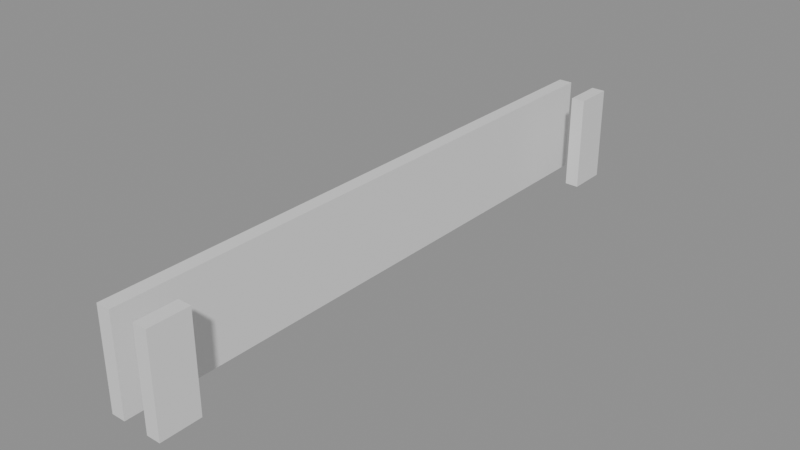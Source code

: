 # Source: building_lego.blend  (saved by Blender 5.0.119; exported with 4.5.12 LTS)
import bpy
from mathutils import Matrix  # noqa: F401  (used for matrix-valued properties, if any)

bpy.ops.wm.read_factory_settings(use_empty=True)
scene = bpy.context.scene
scene.name = 'Scene'

# ---- collections
col_01_paredes_externas = bpy.data.collections.new('01_Paredes_Externas'); scene.collection.children.link(col_01_paredes_externas)

# ---- materials (node trees are filled in below, after node groups)
mat_mat_parede_externa = bpy.data.materials.new('Mat_Parede_Externa')

# ---- material node trees
mat_mat_parede_externa.use_nodes = True; mat_mat_parede_externa.node_tree.nodes.clear()
_N = mat_mat_parede_externa.node_tree.nodes; _L = mat_mat_parede_externa.node_tree.links
n0 = _N.new('ShaderNodeBsdfPrincipled'); n0.name = 'BSDF - Pré-fundamentado'; n0.location = (-200, 100)
n1 = _N.new('ShaderNodeOutputMaterial'); n1.name = 'Saída de material'; n1.location = (200, 100)
_L.new(n0.outputs[0], n1.inputs[0])
n1.is_active_output = True

# ---- meshes
me_bloco_wall_set_3_wall_east_4582_789_z_5 = bpy.data.meshes.new('Bloco_wall_set_3_wall_east_4582_789_z-5')
me_bloco_wall_set_3_wall_east_4582_789_z_5.from_pydata([(-0.175, -0.5, -1.2), (0.175, -0.5, -1.2), (0.175, 0.5, -1.2), (-0.175, 0.5, -1.2), (-0.175, -0.5, 1.2), (0.175, -0.5, 1.2), (0.175, 0.5, 1.2), (-0.175, 0.5, 1.2)], [], [(0, 1, 2, 3), (4, 7, 6, 5), (0, 4, 5, 1), (2, 6, 7, 3), (0, 3, 7, 4), (1, 5, 6, 2)])
me_bloco_wall_set_3_wall_east_4582_789_z_5.materials.append(mat_mat_parede_externa)
me_bloco_wall_set_3_wall_east_4582_789_z_5.update()
me_bloco_wall_set_3_wall_east_4582_790_z_5 = bpy.data.meshes.new('Bloco_wall_set_3_wall_east_4582_790_z-5')
me_bloco_wall_set_3_wall_east_4582_790_z_5.from_pydata([(-0.175, -0.5, -1.2), (0.175, -0.5, -1.2), (0.175, 0.5, -1.2), (-0.175, 0.5, -1.2), (-0.175, -0.5, 1.2), (0.175, -0.5, 1.2), (0.175, 0.5, 1.2), (-0.175, 0.5, 1.2)], [], [(0, 1, 2, 3), (4, 7, 6, 5), (0, 4, 5, 1), (2, 6, 7, 3), (0, 3, 7, 4), (1, 5, 6, 2)])
me_bloco_wall_set_3_wall_east_4582_790_z_5.materials.append(mat_mat_parede_externa)
me_bloco_wall_set_3_wall_east_4582_790_z_5.update()
me_bloco_wall_set_3_wall_east_4582_791_z_5 = bpy.data.meshes.new('Bloco_wall_set_3_wall_east_4582_791_z-5')
me_bloco_wall_set_3_wall_east_4582_791_z_5.from_pydata([(-0.175, -0.5, -1.2), (0.175, -0.5, -1.2), (0.175, 0.5, -1.2), (-0.175, 0.5, -1.2), (-0.175, -0.5, 1.2), (0.175, -0.5, 1.2), (0.175, 0.5, 1.2), (-0.175, 0.5, 1.2)], [], [(0, 1, 2, 3), (4, 7, 6, 5), (0, 4, 5, 1), (2, 6, 7, 3), (0, 3, 7, 4), (1, 5, 6, 2)])
me_bloco_wall_set_3_wall_east_4582_791_z_5.materials.append(mat_mat_parede_externa)
me_bloco_wall_set_3_wall_east_4582_791_z_5.update()
me_bloco_wall_set_3_wall_east_4582_792_z_5 = bpy.data.meshes.new('Bloco_wall_set_3_wall_east_4582_792_z-5')
me_bloco_wall_set_3_wall_east_4582_792_z_5.from_pydata([(-0.175, -0.5, -1.2), (0.175, -0.5, -1.2), (0.175, 0.5, -1.2), (-0.175, 0.5, -1.2), (-0.175, -0.5, 1.2), (0.175, -0.5, 1.2), (0.175, 0.5, 1.2), (-0.175, 0.5, 1.2)], [], [(0, 1, 2, 3), (4, 7, 6, 5), (0, 4, 5, 1), (2, 6, 7, 3), (0, 3, 7, 4), (1, 5, 6, 2)])
me_bloco_wall_set_3_wall_east_4582_792_z_5.materials.append(mat_mat_parede_externa)
me_bloco_wall_set_3_wall_east_4582_792_z_5.update()
me_bloco_wall_set_3_wall_east_4582_793_z_5 = bpy.data.meshes.new('Bloco_wall_set_3_wall_east_4582_793_z-5')
me_bloco_wall_set_3_wall_east_4582_793_z_5.from_pydata([(-0.175, -0.5, -1.2), (0.175, -0.5, -1.2), (0.175, 0.5, -1.2), (-0.175, 0.5, -1.2), (-0.175, -0.5, 1.2), (0.175, -0.5, 1.2), (0.175, 0.5, 1.2), (-0.175, 0.5, 1.2)], [], [(0, 1, 2, 3), (4, 7, 6, 5), (0, 4, 5, 1), (2, 6, 7, 3), (0, 3, 7, 4), (1, 5, 6, 2)])
me_bloco_wall_set_3_wall_east_4582_793_z_5.materials.append(mat_mat_parede_externa)
me_bloco_wall_set_3_wall_east_4582_793_z_5.update()
me_bloco_wall_set_3_wall_east_4582_794_z_5 = bpy.data.meshes.new('Bloco_wall_set_3_wall_east_4582_794_z-5')
me_bloco_wall_set_3_wall_east_4582_794_z_5.from_pydata([(-0.175, -0.5, -1.2), (0.175, -0.5, -1.2), (0.175, 0.5, -1.2), (-0.175, 0.5, -1.2), (-0.175, -0.5, 1.2), (0.175, -0.5, 1.2), (0.175, 0.5, 1.2), (-0.175, 0.5, 1.2)], [], [(0, 1, 2, 3), (4, 7, 6, 5), (0, 4, 5, 1), (2, 6, 7, 3), (0, 3, 7, 4), (1, 5, 6, 2)])
me_bloco_wall_set_3_wall_east_4582_794_z_5.materials.append(mat_mat_parede_externa)
me_bloco_wall_set_3_wall_east_4582_794_z_5.update()
me_bloco_wall_set_3_wall_east_4582_795_z_5 = bpy.data.meshes.new('Bloco_wall_set_3_wall_east_4582_795_z-5')
me_bloco_wall_set_3_wall_east_4582_795_z_5.from_pydata([(-0.175, -0.5, -1.2), (0.175, -0.5, -1.2), (0.175, 0.5, -1.2), (-0.175, 0.5, -1.2), (-0.175, -0.5, 1.2), (0.175, -0.5, 1.2), (0.175, 0.5, 1.2), (-0.175, 0.5, 1.2)], [], [(0, 1, 2, 3), (4, 7, 6, 5), (0, 4, 5, 1), (2, 6, 7, 3), (0, 3, 7, 4), (1, 5, 6, 2)])
me_bloco_wall_set_3_wall_east_4582_795_z_5.materials.append(mat_mat_parede_externa)
me_bloco_wall_set_3_wall_east_4582_795_z_5.update()
me_bloco_wall_set_3_wall_east_4582_796_z_5 = bpy.data.meshes.new('Bloco_wall_set_3_wall_east_4582_796_z-5')
me_bloco_wall_set_3_wall_east_4582_796_z_5.from_pydata([(-0.175, -0.5, -1.2), (0.175, -0.5, -1.2), (0.175, 0.5, -1.2), (-0.175, 0.5, -1.2), (-0.175, -0.5, 1.2), (0.175, -0.5, 1.2), (0.175, 0.5, 1.2), (-0.175, 0.5, 1.2)], [], [(0, 1, 2, 3), (4, 7, 6, 5), (0, 4, 5, 1), (2, 6, 7, 3), (0, 3, 7, 4), (1, 5, 6, 2)])
me_bloco_wall_set_3_wall_east_4582_796_z_5.materials.append(mat_mat_parede_externa)
me_bloco_wall_set_3_wall_east_4582_796_z_5.update()
me_bloco_wall_set_3_wall_east_4582_797_z_5 = bpy.data.meshes.new('Bloco_wall_set_3_wall_east_4582_797_z-5')
me_bloco_wall_set_3_wall_east_4582_797_z_5.from_pydata([(-0.175, -0.5, -1.2), (0.175, -0.5, -1.2), (0.175, 0.5, -1.2), (-0.175, 0.5, -1.2), (-0.175, -0.5, 1.2), (0.175, -0.5, 1.2), (0.175, 0.5, 1.2), (-0.175, 0.5, 1.2)], [], [(0, 1, 2, 3), (4, 7, 6, 5), (0, 4, 5, 1), (2, 6, 7, 3), (0, 3, 7, 4), (1, 5, 6, 2)])
me_bloco_wall_set_3_wall_east_4582_797_z_5.materials.append(mat_mat_parede_externa)
me_bloco_wall_set_3_wall_east_4582_797_z_5.update()
me_bloco_wall_set_3_wall_east_4582_798_z_5 = bpy.data.meshes.new('Bloco_wall_set_3_wall_east_4582_798_z-5')
me_bloco_wall_set_3_wall_east_4582_798_z_5.from_pydata([(-0.175, -0.5, -1.2), (0.175, -0.5, -1.2), (0.175, 0.5, -1.2), (-0.175, 0.5, -1.2), (-0.175, -0.5, 1.2), (0.175, -0.5, 1.2), (0.175, 0.5, 1.2), (-0.175, 0.5, 1.2)], [], [(0, 1, 2, 3), (4, 7, 6, 5), (0, 4, 5, 1), (2, 6, 7, 3), (0, 3, 7, 4), (1, 5, 6, 2)])
me_bloco_wall_set_3_wall_east_4582_798_z_5.materials.append(mat_mat_parede_externa)
me_bloco_wall_set_3_wall_east_4582_798_z_5.update()
me_bloco_wall_set_3_wall_east_4582_799_z_5 = bpy.data.meshes.new('Bloco_wall_set_3_wall_east_4582_799_z-5')
me_bloco_wall_set_3_wall_east_4582_799_z_5.from_pydata([(-0.175, -0.5, -1.2), (0.175, -0.5, -1.2), (0.175, 0.5, -1.2), (-0.175, 0.5, -1.2), (-0.175, -0.5, 1.2), (0.175, -0.5, 1.2), (0.175, 0.5, 1.2), (-0.175, 0.5, 1.2)], [], [(0, 1, 2, 3), (4, 7, 6, 5), (0, 4, 5, 1), (2, 6, 7, 3), (0, 3, 7, 4), (1, 5, 6, 2)])
me_bloco_wall_set_3_wall_east_4582_799_z_5.materials.append(mat_mat_parede_externa)
me_bloco_wall_set_3_wall_east_4582_799_z_5.update()
me_bloco_wall_set_3_wall_east_4582_800_z_5 = bpy.data.meshes.new('Bloco_wall_set_3_wall_east_4582_800_z-5')
me_bloco_wall_set_3_wall_east_4582_800_z_5.from_pydata([(-0.175, -0.5, -1.2), (0.175, -0.5, -1.2), (0.175, 0.5, -1.2), (-0.175, 0.5, -1.2), (-0.175, -0.5, 1.2), (0.175, -0.5, 1.2), (0.175, 0.5, 1.2), (-0.175, 0.5, 1.2)], [], [(0, 1, 2, 3), (4, 7, 6, 5), (0, 4, 5, 1), (2, 6, 7, 3), (0, 3, 7, 4), (1, 5, 6, 2)])
me_bloco_wall_set_3_wall_east_4582_800_z_5.materials.append(mat_mat_parede_externa)
me_bloco_wall_set_3_wall_east_4582_800_z_5.update()
me_bloco_wall_set_3_wall_east_4582_801_z_5 = bpy.data.meshes.new('Bloco_wall_set_3_wall_east_4582_801_z-5')
me_bloco_wall_set_3_wall_east_4582_801_z_5.from_pydata([(-0.175, -0.5, -1.2), (0.175, -0.5, -1.2), (0.175, 0.5, -1.2), (-0.175, 0.5, -1.2), (-0.175, -0.5, 1.2), (0.175, -0.5, 1.2), (0.175, 0.5, 1.2), (-0.175, 0.5, 1.2)], [], [(0, 1, 2, 3), (4, 7, 6, 5), (0, 4, 5, 1), (2, 6, 7, 3), (0, 3, 7, 4), (1, 5, 6, 2)])
me_bloco_wall_set_3_wall_east_4582_801_z_5.materials.append(mat_mat_parede_externa)
me_bloco_wall_set_3_wall_east_4582_801_z_5.update()
me_bloco_wall_set_3_wall_east_4582_802_z_5 = bpy.data.meshes.new('Bloco_wall_set_3_wall_east_4582_802_z-5')
me_bloco_wall_set_3_wall_east_4582_802_z_5.from_pydata([(-0.175, -0.5, -1.2), (0.175, -0.5, -1.2), (0.175, 0.5, -1.2), (-0.175, 0.5, -1.2), (-0.175, -0.5, 1.2), (0.175, -0.5, 1.2), (0.175, 0.5, 1.2), (-0.175, 0.5, 1.2)], [], [(0, 1, 2, 3), (4, 7, 6, 5), (0, 4, 5, 1), (2, 6, 7, 3), (0, 3, 7, 4), (1, 5, 6, 2)])
me_bloco_wall_set_3_wall_east_4582_802_z_5.materials.append(mat_mat_parede_externa)
me_bloco_wall_set_3_wall_east_4582_802_z_5.update()
me_bloco_wall_set_3_wall_east_4582_803_z_5 = bpy.data.meshes.new('Bloco_wall_set_3_wall_east_4582_803_z-5')
me_bloco_wall_set_3_wall_east_4582_803_z_5.from_pydata([(-0.175, -0.5, -1.2), (0.175, -0.5, -1.2), (0.175, 0.5, -1.2), (-0.175, 0.5, -1.2), (-0.175, -0.5, 1.2), (0.175, -0.5, 1.2), (0.175, 0.5, 1.2), (-0.175, 0.5, 1.2)], [], [(0, 1, 2, 3), (4, 7, 6, 5), (0, 4, 5, 1), (2, 6, 7, 3), (0, 3, 7, 4), (1, 5, 6, 2)])
me_bloco_wall_set_3_wall_east_4582_803_z_5.materials.append(mat_mat_parede_externa)
me_bloco_wall_set_3_wall_east_4582_803_z_5.update()
me_bloco_wall_set_3_wall_sout_4583_789_z_5 = bpy.data.meshes.new('Bloco_wall_set_3_wall_sout_4583_789_z-5')
me_bloco_wall_set_3_wall_sout_4583_789_z_5.from_pydata([(-0.175, -0.5, -1.2), (0.175, -0.5, -1.2), (0.175, 0.5, -1.2), (-0.175, 0.5, -1.2), (-0.175, -0.5, 1.2), (0.175, -0.5, 1.2), (0.175, 0.5, 1.2), (-0.175, 0.5, 1.2)], [], [(0, 1, 2, 3), (4, 7, 6, 5), (0, 4, 5, 1), (2, 6, 7, 3), (0, 3, 7, 4), (1, 5, 6, 2)])
me_bloco_wall_set_3_wall_sout_4583_789_z_5.materials.append(mat_mat_parede_externa)
me_bloco_wall_set_3_wall_sout_4583_789_z_5.update()
me_bloco_wall_set_3_wall_sout_4583_803_z_5 = bpy.data.meshes.new('Bloco_wall_set_3_wall_sout_4583_803_z-5')
me_bloco_wall_set_3_wall_sout_4583_803_z_5.from_pydata([(-0.175, -0.5, -1.2), (0.175, -0.5, -1.2), (0.175, 0.5, -1.2), (-0.175, 0.5, -1.2), (-0.175, -0.5, 1.2), (0.175, -0.5, 1.2), (0.175, 0.5, 1.2), (-0.175, 0.5, 1.2)], [], [(0, 1, 2, 3), (4, 7, 6, 5), (0, 4, 5, 1), (2, 6, 7, 3), (0, 3, 7, 4), (1, 5, 6, 2)])
me_bloco_wall_set_3_wall_sout_4583_803_z_5.materials.append(mat_mat_parede_externa)
me_bloco_wall_set_3_wall_sout_4583_803_z_5.update()

# ---- objects
ob_parede_externa_oeste_x4582_y789_803 = bpy.data.objects.new('Parede_Externa_Oeste_X4582_Y789_803', None)
ob_bloco_wall_set_3_wall_east_4582_789_z_5 = bpy.data.objects.new('Bloco_wall_set_3_wall_east_4582_789_z-5', me_bloco_wall_set_3_wall_east_4582_789_z_5)
ob_bloco_wall_set_3_wall_east_4582_790_z_5 = bpy.data.objects.new('Bloco_wall_set_3_wall_east_4582_790_z-5', me_bloco_wall_set_3_wall_east_4582_790_z_5)
ob_bloco_wall_set_3_wall_east_4582_791_z_5 = bpy.data.objects.new('Bloco_wall_set_3_wall_east_4582_791_z-5', me_bloco_wall_set_3_wall_east_4582_791_z_5)
ob_bloco_wall_set_3_wall_east_4582_792_z_5 = bpy.data.objects.new('Bloco_wall_set_3_wall_east_4582_792_z-5', me_bloco_wall_set_3_wall_east_4582_792_z_5)
ob_bloco_wall_set_3_wall_east_4582_793_z_5 = bpy.data.objects.new('Bloco_wall_set_3_wall_east_4582_793_z-5', me_bloco_wall_set_3_wall_east_4582_793_z_5)
ob_bloco_wall_set_3_wall_east_4582_794_z_5 = bpy.data.objects.new('Bloco_wall_set_3_wall_east_4582_794_z-5', me_bloco_wall_set_3_wall_east_4582_794_z_5)
ob_bloco_wall_set_3_wall_east_4582_795_z_5 = bpy.data.objects.new('Bloco_wall_set_3_wall_east_4582_795_z-5', me_bloco_wall_set_3_wall_east_4582_795_z_5)
ob_bloco_wall_set_3_wall_east_4582_796_z_5 = bpy.data.objects.new('Bloco_wall_set_3_wall_east_4582_796_z-5', me_bloco_wall_set_3_wall_east_4582_796_z_5)
ob_bloco_wall_set_3_wall_east_4582_797_z_5 = bpy.data.objects.new('Bloco_wall_set_3_wall_east_4582_797_z-5', me_bloco_wall_set_3_wall_east_4582_797_z_5)
ob_bloco_wall_set_3_wall_east_4582_798_z_5 = bpy.data.objects.new('Bloco_wall_set_3_wall_east_4582_798_z-5', me_bloco_wall_set_3_wall_east_4582_798_z_5)
ob_bloco_wall_set_3_wall_east_4582_799_z_5 = bpy.data.objects.new('Bloco_wall_set_3_wall_east_4582_799_z-5', me_bloco_wall_set_3_wall_east_4582_799_z_5)
ob_bloco_wall_set_3_wall_east_4582_800_z_5 = bpy.data.objects.new('Bloco_wall_set_3_wall_east_4582_800_z-5', me_bloco_wall_set_3_wall_east_4582_800_z_5)
ob_bloco_wall_set_3_wall_east_4582_801_z_5 = bpy.data.objects.new('Bloco_wall_set_3_wall_east_4582_801_z-5', me_bloco_wall_set_3_wall_east_4582_801_z_5)
ob_bloco_wall_set_3_wall_east_4582_802_z_5 = bpy.data.objects.new('Bloco_wall_set_3_wall_east_4582_802_z-5', me_bloco_wall_set_3_wall_east_4582_802_z_5)
ob_bloco_wall_set_3_wall_east_4582_803_z_5 = bpy.data.objects.new('Bloco_wall_set_3_wall_east_4582_803_z-5', me_bloco_wall_set_3_wall_east_4582_803_z_5)
ob_parede_externa_leste_x4583_y789_789 = bpy.data.objects.new('Parede_Externa_Leste_X4583_Y789_789', None)
ob_bloco_wall_set_3_wall_sout_4583_789_z_5 = bpy.data.objects.new('Bloco_wall_set_3_wall_sout_4583_789_z-5', me_bloco_wall_set_3_wall_sout_4583_789_z_5)
ob_parede_externa_leste_x4583_y803_803 = bpy.data.objects.new('Parede_Externa_Leste_X4583_Y803_803', None)
ob_bloco_wall_set_3_wall_sout_4583_803_z_5 = bpy.data.objects.new('Bloco_wall_set_3_wall_sout_4583_803_z-5', me_bloco_wall_set_3_wall_sout_4583_803_z_5)

# ---- transforms, parenting, visibility, modifiers, constraints
ob_parede_externa_oeste_x4582_y789_803.location = (-0.5, 0.0, 0.0)
ob_parede_externa_oeste_x4582_y789_803.empty_display_type = 'CUBE'
ob_bloco_wall_set_3_wall_east_4582_789_z_5.parent = ob_parede_externa_oeste_x4582_y789_803
ob_bloco_wall_set_3_wall_east_4582_789_z_5.matrix_parent_inverse = Matrix(((1.0, -0.0, 0.0, 0.5), (-0.0, 1.0, -0.0, 0.0), (0.0, -0.0, 1.0, -0.0), (-0.0, 0.0, -0.0, 1.0)))
ob_bloco_wall_set_3_wall_east_4582_789_z_5.location = (-0.825, -7.0, 1.2)
ob_bloco_wall_set_3_wall_east_4582_790_z_5.parent = ob_parede_externa_oeste_x4582_y789_803
ob_bloco_wall_set_3_wall_east_4582_790_z_5.matrix_parent_inverse = Matrix(((1.0, -0.0, 0.0, 0.5), (-0.0, 1.0, -0.0, 0.0), (0.0, -0.0, 1.0, -0.0), (-0.0, 0.0, -0.0, 1.0)))
ob_bloco_wall_set_3_wall_east_4582_790_z_5.location = (-0.825, -6.0, 1.2)
ob_bloco_wall_set_3_wall_east_4582_791_z_5.parent = ob_parede_externa_oeste_x4582_y789_803
ob_bloco_wall_set_3_wall_east_4582_791_z_5.matrix_parent_inverse = Matrix(((1.0, -0.0, 0.0, 0.5), (-0.0, 1.0, -0.0, 0.0), (0.0, -0.0, 1.0, -0.0), (-0.0, 0.0, -0.0, 1.0)))
ob_bloco_wall_set_3_wall_east_4582_791_z_5.location = (-0.825, -5.0, 1.2)
ob_bloco_wall_set_3_wall_east_4582_792_z_5.parent = ob_parede_externa_oeste_x4582_y789_803
ob_bloco_wall_set_3_wall_east_4582_792_z_5.matrix_parent_inverse = Matrix(((1.0, -0.0, 0.0, 0.5), (-0.0, 1.0, -0.0, 0.0), (0.0, -0.0, 1.0, -0.0), (-0.0, 0.0, -0.0, 1.0)))
ob_bloco_wall_set_3_wall_east_4582_792_z_5.location = (-0.825, -4.0, 1.2)
ob_bloco_wall_set_3_wall_east_4582_793_z_5.parent = ob_parede_externa_oeste_x4582_y789_803
ob_bloco_wall_set_3_wall_east_4582_793_z_5.matrix_parent_inverse = Matrix(((1.0, -0.0, 0.0, 0.5), (-0.0, 1.0, -0.0, 0.0), (0.0, -0.0, 1.0, -0.0), (-0.0, 0.0, -0.0, 1.0)))
ob_bloco_wall_set_3_wall_east_4582_793_z_5.location = (-0.825, -3.0, 1.2)
ob_bloco_wall_set_3_wall_east_4582_794_z_5.parent = ob_parede_externa_oeste_x4582_y789_803
ob_bloco_wall_set_3_wall_east_4582_794_z_5.matrix_parent_inverse = Matrix(((1.0, -0.0, 0.0, 0.5), (-0.0, 1.0, -0.0, 0.0), (0.0, -0.0, 1.0, -0.0), (-0.0, 0.0, -0.0, 1.0)))
ob_bloco_wall_set_3_wall_east_4582_794_z_5.location = (-0.825, -2.0, 1.2)
ob_bloco_wall_set_3_wall_east_4582_795_z_5.parent = ob_parede_externa_oeste_x4582_y789_803
ob_bloco_wall_set_3_wall_east_4582_795_z_5.matrix_parent_inverse = Matrix(((1.0, -0.0, 0.0, 0.5), (-0.0, 1.0, -0.0, 0.0), (0.0, -0.0, 1.0, -0.0), (-0.0, 0.0, -0.0, 1.0)))
ob_bloco_wall_set_3_wall_east_4582_795_z_5.location = (-0.825, -1.0, 1.2)
ob_bloco_wall_set_3_wall_east_4582_796_z_5.parent = ob_parede_externa_oeste_x4582_y789_803
ob_bloco_wall_set_3_wall_east_4582_796_z_5.matrix_parent_inverse = Matrix(((1.0, -0.0, 0.0, 0.5), (-0.0, 1.0, -0.0, 0.0), (0.0, -0.0, 1.0, -0.0), (-0.0, 0.0, -0.0, 1.0)))
ob_bloco_wall_set_3_wall_east_4582_796_z_5.location = (-0.825, 0.0, 1.2)
ob_bloco_wall_set_3_wall_east_4582_797_z_5.parent = ob_parede_externa_oeste_x4582_y789_803
ob_bloco_wall_set_3_wall_east_4582_797_z_5.matrix_parent_inverse = Matrix(((1.0, -0.0, 0.0, 0.5), (-0.0, 1.0, -0.0, 0.0), (0.0, -0.0, 1.0, -0.0), (-0.0, 0.0, -0.0, 1.0)))
ob_bloco_wall_set_3_wall_east_4582_797_z_5.location = (-0.825, 1.0, 1.2)
ob_bloco_wall_set_3_wall_east_4582_798_z_5.parent = ob_parede_externa_oeste_x4582_y789_803
ob_bloco_wall_set_3_wall_east_4582_798_z_5.matrix_parent_inverse = Matrix(((1.0, -0.0, 0.0, 0.5), (-0.0, 1.0, -0.0, 0.0), (0.0, -0.0, 1.0, -0.0), (-0.0, 0.0, -0.0, 1.0)))
ob_bloco_wall_set_3_wall_east_4582_798_z_5.location = (-0.825, 2.0, 1.2)
ob_bloco_wall_set_3_wall_east_4582_799_z_5.parent = ob_parede_externa_oeste_x4582_y789_803
ob_bloco_wall_set_3_wall_east_4582_799_z_5.matrix_parent_inverse = Matrix(((1.0, -0.0, 0.0, 0.5), (-0.0, 1.0, -0.0, 0.0), (0.0, -0.0, 1.0, -0.0), (-0.0, 0.0, -0.0, 1.0)))
ob_bloco_wall_set_3_wall_east_4582_799_z_5.location = (-0.825, 3.0, 1.2)
ob_bloco_wall_set_3_wall_east_4582_800_z_5.parent = ob_parede_externa_oeste_x4582_y789_803
ob_bloco_wall_set_3_wall_east_4582_800_z_5.matrix_parent_inverse = Matrix(((1.0, -0.0, 0.0, 0.5), (-0.0, 1.0, -0.0, 0.0), (0.0, -0.0, 1.0, -0.0), (-0.0, 0.0, -0.0, 1.0)))
ob_bloco_wall_set_3_wall_east_4582_800_z_5.location = (-0.825, 4.0, 1.2)
ob_bloco_wall_set_3_wall_east_4582_801_z_5.parent = ob_parede_externa_oeste_x4582_y789_803
ob_bloco_wall_set_3_wall_east_4582_801_z_5.matrix_parent_inverse = Matrix(((1.0, -0.0, 0.0, 0.5), (-0.0, 1.0, -0.0, 0.0), (0.0, -0.0, 1.0, -0.0), (-0.0, 0.0, -0.0, 1.0)))
ob_bloco_wall_set_3_wall_east_4582_801_z_5.location = (-0.825, 5.0, 1.2)
ob_bloco_wall_set_3_wall_east_4582_802_z_5.parent = ob_parede_externa_oeste_x4582_y789_803
ob_bloco_wall_set_3_wall_east_4582_802_z_5.matrix_parent_inverse = Matrix(((1.0, -0.0, 0.0, 0.5), (-0.0, 1.0, -0.0, 0.0), (0.0, -0.0, 1.0, -0.0), (-0.0, 0.0, -0.0, 1.0)))
ob_bloco_wall_set_3_wall_east_4582_802_z_5.location = (-0.825, 6.0, 1.2)
ob_bloco_wall_set_3_wall_east_4582_803_z_5.parent = ob_parede_externa_oeste_x4582_y789_803
ob_bloco_wall_set_3_wall_east_4582_803_z_5.matrix_parent_inverse = Matrix(((1.0, -0.0, 0.0, 0.5), (-0.0, 1.0, -0.0, 0.0), (0.0, -0.0, 1.0, -0.0), (-0.0, 0.0, -0.0, 1.0)))
ob_bloco_wall_set_3_wall_east_4582_803_z_5.location = (-0.825, 7.0, 1.2)
ob_parede_externa_leste_x4583_y789_789.location = (0.5, -7.0, 0.0)
ob_parede_externa_leste_x4583_y789_789.empty_display_type = 'CUBE'
ob_bloco_wall_set_3_wall_sout_4583_789_z_5.parent = ob_parede_externa_leste_x4583_y789_789
ob_bloco_wall_set_3_wall_sout_4583_789_z_5.matrix_parent_inverse = Matrix(((1.0, -0.0, 0.0, -0.5), (-0.0, 1.0, -0.0, 7.0), (0.0, -0.0, 1.0, -0.0), (-0.0, 0.0, -0.0, 1.0)))
ob_bloco_wall_set_3_wall_sout_4583_789_z_5.location = (0.175, -7.0, 1.2)
ob_parede_externa_leste_x4583_y803_803.location = (0.5, 7.0, 0.0)
ob_parede_externa_leste_x4583_y803_803.empty_display_type = 'CUBE'
ob_bloco_wall_set_3_wall_sout_4583_803_z_5.parent = ob_parede_externa_leste_x4583_y803_803
ob_bloco_wall_set_3_wall_sout_4583_803_z_5.matrix_parent_inverse = Matrix(((1.0, -0.0, 0.0, -0.5), (-0.0, 1.0, -0.0, -7.0), (0.0, -0.0, 1.0, -0.0), (-0.0, 0.0, -0.0, 1.0)))
ob_bloco_wall_set_3_wall_sout_4583_803_z_5.location = (0.175, 7.0, 1.2)

# ---- collection membership
col_01_paredes_externas.objects.link(ob_parede_externa_oeste_x4582_y789_803)
col_01_paredes_externas.objects.link(ob_bloco_wall_set_3_wall_east_4582_789_z_5)
col_01_paredes_externas.objects.link(ob_bloco_wall_set_3_wall_east_4582_790_z_5)
col_01_paredes_externas.objects.link(ob_bloco_wall_set_3_wall_east_4582_791_z_5)
col_01_paredes_externas.objects.link(ob_bloco_wall_set_3_wall_east_4582_792_z_5)
col_01_paredes_externas.objects.link(ob_bloco_wall_set_3_wall_east_4582_793_z_5)
col_01_paredes_externas.objects.link(ob_bloco_wall_set_3_wall_east_4582_794_z_5)
col_01_paredes_externas.objects.link(ob_bloco_wall_set_3_wall_east_4582_795_z_5)
col_01_paredes_externas.objects.link(ob_bloco_wall_set_3_wall_east_4582_796_z_5)
col_01_paredes_externas.objects.link(ob_bloco_wall_set_3_wall_east_4582_797_z_5)
col_01_paredes_externas.objects.link(ob_bloco_wall_set_3_wall_east_4582_798_z_5)
col_01_paredes_externas.objects.link(ob_bloco_wall_set_3_wall_east_4582_799_z_5)
col_01_paredes_externas.objects.link(ob_bloco_wall_set_3_wall_east_4582_800_z_5)
col_01_paredes_externas.objects.link(ob_bloco_wall_set_3_wall_east_4582_801_z_5)
col_01_paredes_externas.objects.link(ob_bloco_wall_set_3_wall_east_4582_802_z_5)
col_01_paredes_externas.objects.link(ob_bloco_wall_set_3_wall_east_4582_803_z_5)
col_01_paredes_externas.objects.link(ob_parede_externa_leste_x4583_y789_789)
col_01_paredes_externas.objects.link(ob_bloco_wall_set_3_wall_sout_4583_789_z_5)
col_01_paredes_externas.objects.link(ob_parede_externa_leste_x4583_y803_803)
col_01_paredes_externas.objects.link(ob_bloco_wall_set_3_wall_sout_4583_803_z_5)

# ---- scene / render settings (as saved in the file)
scene.frame_start = 1; scene.frame_end = 250; scene.frame_set(1)
scene.render.engine = 'BLENDER_EEVEE_NEXT'
scene.render.bake_bias = 0.0
scene.render.bake_samples = 0
scene.cycles.sampling_pattern = 'TABULATED_SOBOL'
scene.eevee.use_volume_custom_range = False
bpy.context.view_layer.update()

# ---- added for rendering (the .blend has no active camera and no usable light): camera, sun + grey world if the file has none
cam_auto = bpy.data.cameras.new('AutoCamera')
cam_auto.lens = 50.0
cam_auto.sensor_width = 36.0
cam_auto.clip_end = 1000.0
ob_auto_camera = bpy.data.objects.new('AutoCamera', cam_auto)
scene.collection.objects.link(ob_auto_camera)
ob_auto_camera.location = (13.7853, -16.9323, 12.4882)
ob_auto_camera.rotation_euler = (1.09748, -7.21219e-08, 0.694738)
scene.camera = ob_auto_camera
light_auto_sun = bpy.data.lights.new('AutoSun', 'SUN')
light_auto_sun.energy = 3.0
light_auto_sun.angle = 0.0523599
ob_auto_sun = bpy.data.objects.new('AutoSun', light_auto_sun)
scene.collection.objects.link(ob_auto_sun)
ob_auto_sun.rotation_euler = (0.872665, 0.174533, 0.523599)
if scene.world is None:
    world_auto = bpy.data.worlds.new('AutoWorld')
    world_auto.color = (0.3, 0.3, 0.3)
    scene.world = world_auto
bpy.context.view_layer.update()
